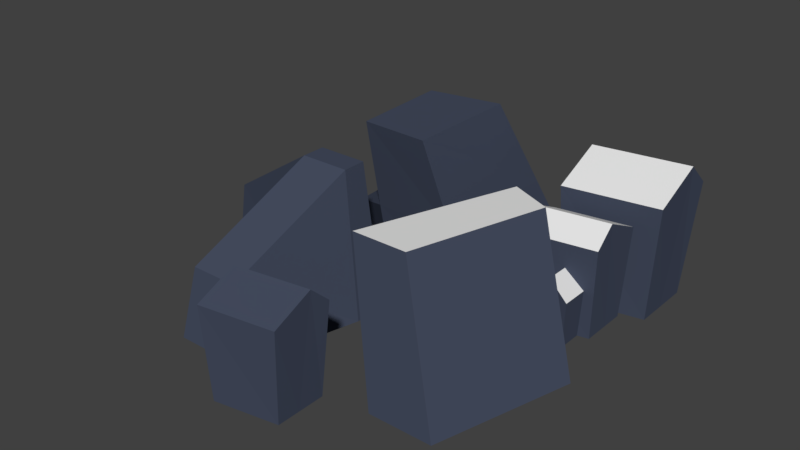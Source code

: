 # Source: terrain.blend  (saved by Blender 2.79.0; exported with 4.5.12 LTS)
import bpy
from mathutils import Matrix  # noqa: F401  (used for matrix-valued properties, if any)

bpy.ops.wm.read_factory_settings(use_empty=True)
scene = bpy.context.scene
scene.name = 'Scene'

# ---- collections
col_collection_1 = bpy.data.collections.new('Collection 1'); scene.collection.children.link(col_collection_1)

# ---- materials (node trees are filled in below, after node groups)
mat_walls = bpy.data.materials.new('Walls')
mat_walls.alpha_threshold = 0.0
mat_walls.use_transparent_shadow = False
mat_walls.diffuse_color = (0.05978, 0.07328, 0.1149, 1.0)
mat_walls.roughness = 0.5
mat_walls.line_color = (0.0, 0.0, 0.0, 1.0)
mat_flatrooftop = bpy.data.materials.new('FlatRoofTop')
mat_flatrooftop.alpha_threshold = 0.0
mat_flatrooftop.use_transparent_shadow = False
mat_flatrooftop.roughness = 0.5
mat_roof = bpy.data.materials.new('Roof')
mat_roof.alpha_threshold = 0.0
mat_roof.use_transparent_shadow = False
mat_roof.roughness = 0.5

# ---- material node trees

# ---- world
world_world = bpy.data.worlds.new('World'); scene.world = world_world
world_world.color = (0.05088, 0.05088, 0.05088)
world_world.use_sun_shadow = False
world_world.sun_shadow_jitter_overblur = 0.0
world_world.cycles.sampling_method = 'MANUAL'

# ---- meshes
me_cube = bpy.data.meshes.new('Cube')
me_cube.from_pydata([(-2.623, -6.051, -5.841e-05), (-2.308, -5.736, 2.0), (-1.769, -1.732, -5.841e-05), (-1.454, -2.048, 4.163), (-0.6229, -6.051, -5.841e-05), (-0.9382, -5.736, 2.0), (0.2307, -1.732, -5.841e-05), (-0.08459, -2.048, 4.163), (-1.769, -2.687, -5.841e-05), (-1.454, -2.701, 4.163), (0.2307, -2.687, -5.841e-05), (-0.08459, -2.701, 4.163), (-4.845, -1.736, 2.0), (-4.845, -1.082, 2.0), (-5.16, -0.7668, -5.841e-05), (-5.16, -1.722, -5.841e-05)], [], [(9, 3, 13, 12), (2, 3, 7, 6), (10, 11, 5, 4), (4, 5, 1, 0), (8, 10, 4, 0), (11, 9, 1, 5), (7, 3, 9, 11), (2, 6, 10, 8), (6, 7, 11, 10), (0, 1, 9, 8), (15, 12, 13, 14), (3, 2, 14, 13), (2, 8, 15, 14), (8, 9, 12, 15)])
me_cube.materials.append(mat_walls)
me_cube.use_remesh_preserve_volume = False
me_cube.use_remesh_preserve_attributes = False
me_cube.use_mirror_vertex_groups = False
me_cube.update()
me_cube_004 = bpy.data.meshes.new('Cube.004')
me_cube_004.from_pydata([(1.779, 4.644, -5.841e-05), (1.085, 2.047, 4.749), (1.858, 0.01716, -5.841e-05), (1.077, -1.186, 4.749), (-1.227, 4.06, -5.841e-05), (-0.9249, 1.689, 4.749), (-0.968, 0.01578, -5.841e-05), (-0.8002, -1.113, 4.749), (1.465, 3.469, 2.149), (1.505, -0.5273, 2.149), (-0.8921, -0.4948, 2.149), (-1.09, 2.987, 2.149), (-2.501, 0.5853, 1.433), (-3.336, 0.8607, -5.841e-05), (-3.595, 4.905, -5.841e-05), (-2.657, 3.327, 1.433)], [], [(8, 1, 3, 9), (9, 3, 7, 10), (10, 7, 5, 11), (11, 5, 1, 8), (2, 6, 4, 0), (7, 3, 1, 5), (4, 11, 8, 0), (11, 4, 14, 15), (2, 9, 10, 6), (0, 8, 9, 2), (13, 12, 15, 14), (4, 6, 13, 14), (6, 10, 12, 13), (10, 11, 15, 12)])
me_cube_004.materials.append(mat_walls)
me_cube_004.use_remesh_preserve_volume = False
me_cube_004.use_remesh_preserve_attributes = False
me_cube_004.use_mirror_vertex_groups = False
me_cube_004.update()
me_cube_003 = bpy.data.meshes.new('Cube.003')
me_cube_003.from_pydata([(3.004, -5.452, -5.842e-05), (2.196, -4.973, 4.171), (4.437, -1.051, -5.842e-05), (3.63, -0.8499, 4.171), (4.797, -5.452, -5.842e-05), (3.68, -4.973, 4.171), (5.871, -1.544, -5.842e-05), (4.754, -1.343, 4.171)], [], [(0, 1, 3, 2), (2, 3, 7, 6), (6, 7, 5, 4), (4, 5, 1, 0), (7, 3, 1, 5)])
me_cube_003.polygons.foreach_set('material_index', [0, 0, 0, 0, 1])
_uv = me_cube_003.uv_layers.new(name='UVMap')
_uv.uv.foreach_set('vector', [3.489, 0.00444, 3.274, 3.279, -0.05711, 3.279, -0.04283, 0.00444, -0.04283, 0.00444, -0.05711, 3.279, -0.9758, 3.279, -1.177, 0.00444, -1.177, 0.00444, -0.9758, 3.279, -3.854, 3.279, -4.259, 0.00444, 4.848, 0.00444, 4.398, 3.279, 3.274, 3.279, 3.489, 0.00444, 0.9779, 0.04086, 0.9999, 0.3212, 5.667e-05, 0.3212, 0.1118, 5.667e-05])
me_cube_003.materials.append(mat_walls)
me_cube_003.materials.append(mat_flatrooftop)
me_cube_003.use_remesh_preserve_volume = False
me_cube_003.use_remesh_preserve_attributes = False
me_cube_003.use_mirror_vertex_groups = False
me_cube_003.update()
me_cube_002 = bpy.data.meshes.new('Cube.002')
me_cube_002.from_pydata([(4.887, -0.4073, -0.0001087), (5.008, -0.5284, 1.365), (4.116, -0.4073, -0.0001087), (3.995, -0.5284, 1.365), (4.887, 0.3634, -0.0001087), (5.008, 0.4844, 1.365), (4.116, 0.3634, -0.0001087), (3.995, 0.4844, 1.365), (4.501, -0.4073, -0.0001087), (4.501, -0.5284, 1.886), (4.501, 0.4844, 1.886), (3.42, 0.06794, -0.0001088), (3.241, -0.08962, 2.578), (3.42, 1.478, -0.0001088), (3.241, 1.599, 2.578), (5.203, 0.3764, -0.0001088), (5.324, 0.2188, 2.578), (5.203, 1.786, -0.0001088), (5.324, 1.907, 2.578), (3.42, 0.8255, -0.0001088), (3.241, 0.4808, 3.099), (5.203, 1.134, -0.0001088), (5.324, 0.7893, 3.099)], [], [(8, 9, 3, 2), (2, 3, 7, 6), (4, 5, 1, 0), (10, 9, 1, 5), (7, 3, 9, 10), (0, 1, 9, 8), (19, 20, 14, 13), (13, 14, 18, 17), (21, 22, 16, 15), (15, 16, 12, 11), (22, 20, 12, 16), (18, 14, 20, 22), (17, 18, 22, 21), (11, 12, 20, 19)])
me_cube_002.polygons.foreach_set('material_index', [0, 0, 0, 1, 1, 0, 0, 0, 0, 0, 1, 1, 0, 0])
_uv = me_cube_002.uv_layers.new(name='UVMap')
_uv.uv.foreach_set('vector', [-2.017, 1.437, -2.017, 3.307, -2.519, 2.793, -2.398, 1.437, -2.398, 1.437, -2.519, 2.793, -3.506, 2.617, -3.149, 1.303, -0.8853, 1.303, -0.5286, 2.617, -1.515, 2.793, -1.636, 1.437, 0.8063, 1.394, 0.06123, 1.394, 0.06123, 0.8598, 0.8063, 0.8598, 0.06066, 0.8598, 0.06066, 1.605, -0.4738, 1.605, -0.4738, 0.8598, -1.636, 1.437, -1.515, 2.793, -2.017, 3.307, -2.017, 1.437, 3.135, -2.405, 3.965, 0.5716, 2.791, 0.242, 2.498, -2.301, 2.498, -2.301, 2.791, 0.242, 0.7107, 0.3526, 0.7104, -2.204, 0.06595, -2.234, -0.4184, 0.8151, -0.9583, 0.2743, -0.6827, -2.269, -0.6827, -2.269, -0.9583, 0.2743, -3.019, -0.02702, -2.454, -2.526, 1.137, -0.03997, -0.4123, -0.03997, -0.4738, -0.6049, 1.075, -0.6049, 1.257, 0.8593, -0.2918, 0.8593, -0.4123, -0.03997, 1.137, -0.03997, 0.7104, -2.204, 0.7107, 0.3526, -0.4184, 0.8151, 0.06595, -2.234, 3.874, -2.526, 4.44, -0.02721, 3.965, 0.5716, 3.135, -2.405])
me_cube_002.materials.append(mat_walls)
me_cube_002.materials.append(mat_roof)
me_cube_002.use_remesh_preserve_volume = False
me_cube_002.use_remesh_preserve_attributes = False
me_cube_002.use_mirror_vertex_groups = False
me_cube_002.update()
me_cube_005 = bpy.data.meshes.new('Cube.005')
me_cube_005.from_pydata([(0.2859, -5.163, -0.0001087), (0.1649, -5.042, 1.365), (1.057, -5.163, -0.0001087), (1.178, -5.042, 1.365), (0.2859, -5.934, -0.0001087), (0.1649, -6.055, 1.365), (1.057, -5.934, -0.0001087), (1.178, -6.055, 1.365), (0.6713, -5.163, -0.0001087), (0.6713, -5.042, 1.886), (0.6713, -5.934, -0.0001087), (0.6713, -6.055, 1.886), (1.752, -5.638, -0.0001087), (1.931, -5.481, 2.578), (1.752, -7.048, -0.0001087), (1.931, -7.169, 2.578), (-0.03037, -5.947, -0.0001087), (-0.1514, -5.789, 2.578), (-0.03037, -7.357, -0.0001087), (-0.1514, -7.478, 2.578), (1.752, -6.396, -0.0001087), (1.931, -6.051, 3.099), (-0.03037, -6.704, -0.0001087), (-0.1514, -6.36, 3.099)], [], [(8, 9, 3, 2), (2, 3, 7, 6), (10, 11, 5, 4), (4, 5, 1, 0), (8, 10, 4, 0), (11, 9, 1, 5), (7, 3, 9, 11), (2, 6, 10, 8), (6, 7, 11, 10), (0, 1, 9, 8), (20, 21, 15, 14), (14, 15, 19, 18), (22, 23, 17, 16), (16, 17, 13, 12), (20, 22, 16, 12), (23, 21, 13, 17), (19, 15, 21, 23), (14, 18, 22, 20), (18, 19, 23, 22), (12, 13, 21, 20)])
me_cube_005.materials.append(mat_walls)
me_cube_005.use_remesh_preserve_volume = False
me_cube_005.use_remesh_preserve_attributes = False
me_cube_005.use_mirror_vertex_groups = False
me_cube_005.update()
me_cube_006 = bpy.data.meshes.new('Cube.006')
me_cube_006.from_pydata([(3.695, 4.981, -0.3199), (3.538, 5.138, 1.453), (4.696, 4.981, -0.3199), (4.853, 5.138, 1.453), (3.695, 3.98, -0.3199), (3.538, 3.823, 1.453), (4.696, 3.98, -0.3199), (4.853, 3.823, 1.453), (4.195, 4.981, -0.3199), (4.195, 5.138, 2.129), (4.195, 3.823, 2.129), (5.599, 4.364, -0.3199), (5.831, 4.568, 3.027), (5.599, 2.534, -0.3199), (5.831, 2.377, 3.027), (3.285, 3.963, -0.3199), (3.127, 4.168, 3.027), (3.285, 2.133, -0.3199), (3.127, 1.976, 3.027), (5.599, 3.38, -0.3199), (5.831, 3.828, 3.703), (3.285, 2.98, -0.3199), (3.127, 3.427, 3.703)], [], [(8, 9, 3, 2), (2, 3, 7, 6), (4, 5, 1, 0), (10, 9, 1, 5), (7, 3, 9, 10), (0, 1, 9, 8), (19, 20, 14, 13), (13, 14, 18, 17), (21, 22, 16, 15), (15, 16, 12, 11), (22, 20, 12, 16), (18, 14, 20, 22), (17, 18, 22, 21), (11, 12, 20, 19)])
me_cube_006.polygons.foreach_set('material_index', [0, 0, 0, 1, 1, 0, 0, 0, 0, 0, 1, 1, 0, 0])
_uv = me_cube_006.uv_layers.new(name='UVMap')
_uv.uv.foreach_set('vector', [-3.085, 2.184, -3.085, 4.738, -3.771, 4.036, -3.606, 2.184, -3.606, 2.184, -3.771, 4.036, -5.118, 3.795, -4.631, 2.001, -1.54, 2.001, -1.053, 3.795, -2.4, 4.036, -2.565, 2.184, 0.2419, 0.9999, 0.2419, 0.6628, 0.4837, 0.6628, 0.4837, 0.9999, 0.0001124, 0.9999, 0.0001125, 0.6628, 0.2419, 0.6628, 0.2419, 0.9999, -2.565, 2.184, -2.4, 4.036, -3.085, 4.738, -3.085, 2.184, -3.444, -2.46, -3.763, 1.747, -5.118, 0.7772, -4.31, -2.623, 4.321, -2.623, 5.057, 0.7935, 2.245, 1.22, 1.905, -2.254, 1.025, -2.209, 0.7717, 1.999, -0.0339, 1.335, 0.002898, -2.158, 0.002898, -2.158, -0.0339, 1.335, -2.875, 1.2, -2.439, -2.271, 0.05463, 0.407, 0.7554, 0.407, 0.7832, 0.6626, 0.08245, 0.6626, 0.0001124, 0.0001125, 0.7009, 0.0001124, 0.7554, 0.407, 0.05463, 0.407, 1.905, -2.254, 2.245, 1.22, 0.7717, 1.999, 1.025, -2.209, -2.439, -2.271, -2.875, 1.2, -3.763, 1.747, -3.444, -2.46])
me_cube_006.materials.append(mat_walls)
me_cube_006.materials.append(mat_roof)
me_cube_006.use_remesh_preserve_volume = False
me_cube_006.use_remesh_preserve_attributes = False
me_cube_006.use_mirror_vertex_groups = False
me_cube_006.update()

# ---- objects
ob_cube_004 = bpy.data.objects.new('Cube.004', me_cube)
ob_cube_002 = bpy.data.objects.new('Cube.002', me_cube_004)
ob_cube = bpy.data.objects.new('Cube', me_cube_003)
ob_cube_000 = bpy.data.objects.new('Cube.000', me_cube_002)
ob_cube_001 = bpy.data.objects.new('Cube.001', me_cube_005)
ob_cube_003 = bpy.data.objects.new('Cube.003', me_cube_006)

# ---- transforms, parenting, visibility, modifiers, constraints
ob_cube_004.location = (0.0, 0.0, 0.0)
ob_cube_004.lineart.crease_threshold = 0.0
ob_cube_002.location = (0.0, 0.0, 0.0)
ob_cube_002.lineart.crease_threshold = 0.0
ob_cube.location = (0.0, 0.0, 0.0)
ob_cube.lineart.crease_threshold = 0.0
ob_cube_000.location = (0.0, 0.0, 0.0)
ob_cube_000.lineart.crease_threshold = 0.0
ob_cube_001.location = (0.0, 0.0, 0.0)
ob_cube_001.lineart.crease_threshold = 0.0
ob_cube_003.location = (0.0, 0.0, 0.0)
ob_cube_003.lineart.crease_threshold = 0.0

# ---- collection membership
col_collection_1.objects.link(ob_cube_004)
col_collection_1.objects.link(ob_cube_002)
col_collection_1.objects.link(ob_cube)
col_collection_1.objects.link(ob_cube_000)
col_collection_1.objects.link(ob_cube_001)
col_collection_1.objects.link(ob_cube_003)

# ---- scene / render settings (as saved in the file)
scene.frame_start = 1; scene.frame_end = 250; scene.frame_set(1)
scene.render.engine = 'BLENDER_EEVEE_NEXT'
scene.render.resolution_percentage = 50
scene.render.dither_intensity = 0.0
scene.cycles.use_denoising = False
scene.cycles.samples = 128
scene.cycles.sampling_pattern = 'TABULATED_SOBOL'
scene.cycles.use_adaptive_sampling = False
scene.cycles.use_light_tree = False
scene.cycles.blur_glossy = 0.0
scene.cycles.sample_clamp_indirect = 0.0
scene.view_settings.view_transform = 'Standard'
bpy.context.view_layer.update()

# ---- added for rendering (the .blend has no active camera and no usable light): camera, sun
cam_auto = bpy.data.cameras.new('AutoCamera')
cam_auto.lens = 50.0
cam_auto.sensor_width = 36.0
cam_auto.clip_end = 1000.0
ob_auto_camera = bpy.data.objects.new('AutoCamera', cam_auto)
scene.collection.objects.link(ob_auto_camera)
ob_auto_camera.location = (16.554, -20.6083, 15.1733)
ob_auto_camera.rotation_euler = (1.09748, -7.21219e-08, 0.694738)
scene.camera = ob_auto_camera
light_auto_sun = bpy.data.lights.new('AutoSun', 'SUN')
light_auto_sun.energy = 3.0
light_auto_sun.angle = 0.0523599
ob_auto_sun = bpy.data.objects.new('AutoSun', light_auto_sun)
scene.collection.objects.link(ob_auto_sun)
ob_auto_sun.rotation_euler = (0.872665, 0.174533, 0.523599)
bpy.context.view_layer.update()
